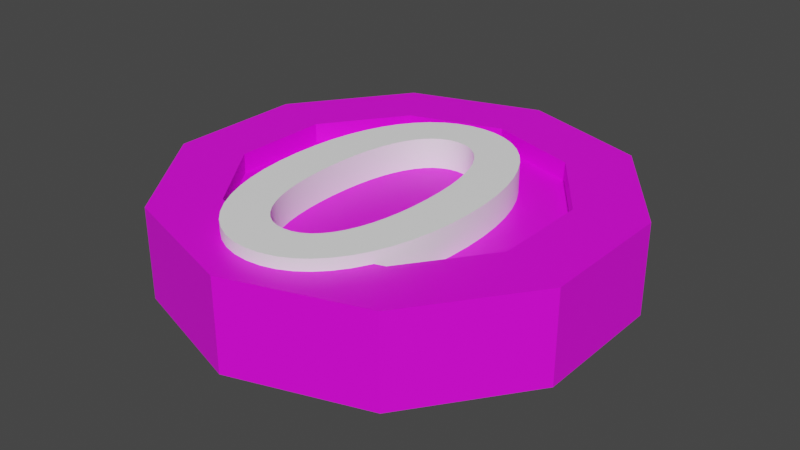 # Source: B-0.blend  (saved by Blender 2.91.10; exported with 4.5.12 LTS)
import bpy
from mathutils import Matrix  # noqa: F401  (used for matrix-valued properties, if any)

bpy.ops.wm.read_factory_settings(use_empty=True)
scene = bpy.context.scene
scene.name = 'Scene'

# ---- collections
col_collection = bpy.data.collections.new('Collection'); scene.collection.children.link(col_collection)

# ---- images (referenced by path relative to the original .blend; pixels are not part of the script)
import os
ASSET_DIR = os.environ.get("B2B_ASSET_DIR", "")  # directory of the original .blend (textures are referenced by path, not embedded)
HERE = os.path.dirname(os.path.abspath(__file__))  # packed textures are extracted next to this script under _unpacked/

def load_image(name, relpath, width, height, colorspace="sRGB"):
    """Load a texture the original file referenced (path relative to the .blend, or extracted next to this script)."""
    p = next((c for c in (os.path.join(HERE, relpath), os.path.join(ASSET_DIR, relpath)) if relpath and os.path.exists(c)), "")
    if p:
        img = bpy.data.images.load(p, check_existing=True)
        img.name = name
    else:  # same state as the original file: an image datablock whose file is absent (Cycles renders it pink)
        img = bpy.data.images.new(name, width, height)
        img.source = "FILE"
        img.filepath = "//" + (relpath or name)
    img.colorspace_settings.name = colorspace
    return img
img_imphenziapalette01_256_gradient_png_001 = load_image('ImphenziaPalette01-256-Gradient.png.001', 'ImphenziaPalette01-256-Gradient.png', 1024, 1024, 'sRGB')

# ---- materials (node trees are filled in below, after node groups)
mat_material_001 = bpy.data.materials.new('Material.001')
mat_material_001.use_transparent_shadow = False
mat_material_002 = bpy.data.materials.new('Material.002')
mat_material_002.use_transparent_shadow = False

# ---- material node trees
mat_material_001.use_nodes = True; mat_material_001.node_tree.nodes.clear()
_N = mat_material_001.node_tree.nodes; _L = mat_material_001.node_tree.links
n0 = _N.new('ShaderNodeOutputMaterial'); n0.name = 'Material Output'; n0.location = (300, 300)
n1 = _N.new('ShaderNodeBsdfPrincipled'); n1.name = 'Principled BSDF'; n1.location = (10, 300)
n1.distribution = 'GGX'
n1.subsurface_method = 'BURLEY'
n1.inputs[3].default_value = 1.45
n1.inputs[27].default_value = (0.0, 0.0, 0.0, 1.0)
n1.inputs[28].default_value = 1.0
n2 = _N.new('ShaderNodeTexImage'); n2.name = 'Image Texture'; n2.location = (-314, 195)
n2.image = img_imphenziapalette01_256_gradient_png_001
n2.interpolation = 'Closest'
_L.new(n1.outputs[0], n0.inputs[0])
_L.new(n2.outputs[0], n1.inputs[0])
n0.is_active_output = True
mat_material_002.use_nodes = True; mat_material_002.node_tree.nodes.clear()
_N = mat_material_002.node_tree.nodes; _L = mat_material_002.node_tree.links
n0 = _N.new('ShaderNodeBsdfPrincipled'); n0.name = 'Principled BSDF'; n0.location = (10, 300)
n0.distribution = 'GGX'
n0.subsurface_method = 'BURLEY'
n0.inputs[0].default_value = (1.0, 1.0, 1.0, 1.0)
n0.inputs[3].default_value = 1.45
n0.inputs[27].default_value = (0.0, 0.0, 0.0, 1.0)
n0.inputs[28].default_value = 1.0
n1 = _N.new('ShaderNodeOutputMaterial'); n1.name = 'Material Output'; n1.location = (300, 300)
_L.new(n0.outputs[0], n1.inputs[0])
n1.is_active_output = True

# ---- world
world_world = bpy.data.worlds.new('World'); scene.world = world_world
world_world.use_nodes = True; world_world.node_tree.nodes.clear()
_N = world_world.node_tree.nodes; _L = world_world.node_tree.links
n0 = _N.new('ShaderNodeOutputWorld'); n0.name = 'World Output'; n0.location = (300, 300)
n1 = _N.new('ShaderNodeBackground'); n1.name = 'Background'; n1.location = (10, 300)
n1.inputs[0].default_value = (0.05088, 0.05088, 0.05088, 1.0)
_L.new(n1.outputs[0], n0.inputs[0])
n0.is_active_output = True
world_world.color = (0.05088, 0.05088, 0.05088)
world_world.use_sun_shadow = False
world_world.sun_shadow_jitter_overblur = 0.0

# ---- meshes
me_cylinder = bpy.data.meshes.new('Cylinder')
me_cylinder.from_pydata([(1.788e-07, 0.2512, -0.07329), (1.788e-07, 0.2512, 0.06985), (0.1476, 0.2032, -0.07329), (0.1476, 0.2032, 0.06985), (0.2389, 0.07761, -0.07329), (0.2389, 0.07761, 0.06985), (0.2389, -0.07761, -0.07329), (0.2389, -0.07761, 0.06985), (0.1476, -0.2032, -0.07329), (0.1476, -0.2032, 0.06985), (1.788e-07, -0.2512, -0.07329), (1.788e-07, -0.2512, 0.06985), (-0.1476, -0.2032, -0.07329), (-0.1476, -0.2032, 0.06985), (-0.2389, -0.07761, -0.07329), (-0.2389, -0.07761, 0.06985), (-0.2389, 0.07761, -0.07329), (-0.2389, 0.07761, 0.06985), (-0.1476, 0.2032, -0.07329), (-0.1476, 0.2032, 0.06985), (0.2094, 0.2883, 0.06985), (2.086e-07, 0.3563, 0.06985), (0.3389, 0.1101, 0.06985), (0.3389, -0.1101, 0.06985), (0.2094, -0.2883, 0.06985), (1.788e-07, -0.3563, 0.06985), (-0.2094, -0.2883, 0.06985), (-0.3389, -0.1101, 0.06985), (-0.3389, 0.1101, 0.06985), (-0.2094, 0.2883, 0.06985), (0.1476, 0.2032, 0.03985), (1.788e-07, 0.2512, 0.03985), (0.2389, 0.07761, 0.03985), (0.2389, -0.07761, 0.03985), (0.1476, -0.2032, 0.03985), (1.788e-07, -0.2512, 0.03985), (-0.1476, -0.2032, 0.03985), (-0.2389, -0.07761, 0.03985), (-0.2389, 0.07761, 0.03985), (-0.1476, 0.2032, 0.03985), (0.01427, 0.3517, -0.05829), (0.01427, 0.3517, 0.05485), (0.1952, 0.2929, 0.05485), (0.1952, 0.2929, -0.05829), (0.2182, 0.2761, -0.05829), (0.2182, 0.2761, 0.05485), (0.3301, 0.1222, 0.05485), (0.3301, 0.1222, -0.05829), (0.3389, 0.0951, -0.05829), (0.3389, 0.0951, 0.05485), (0.3389, -0.09511, 0.05485), (0.3389, -0.09511, -0.05829), (0.3301, -0.1222, -0.05829), (0.3301, -0.1222, 0.05485), (0.2182, -0.2761, 0.05485), (0.2182, -0.2761, -0.05829), (0.1952, -0.2929, -0.05829), (0.1952, -0.2929, 0.05485), (0.01427, -0.3517, 0.05485), (0.01427, -0.3517, -0.05829), (-0.01427, -0.3517, -0.05829), (-0.01427, -0.3517, 0.05485), (-0.1952, -0.2929, 0.05485), (-0.1952, -0.2929, -0.05829), (-0.2182, -0.2761, -0.05829), (-0.2182, -0.2761, 0.05485), (-0.3301, -0.1222, 0.05485), (-0.3301, -0.1222, -0.05829), (-0.3389, -0.09511, -0.05829), (-0.3389, -0.09511, 0.05485), (-0.3389, 0.0951, 0.05485), (-0.3389, 0.0951, -0.05829), (-0.3301, 0.1222, -0.05829), (-0.3301, 0.1222, 0.05485), (-0.2182, 0.2761, 0.05485), (-0.2182, 0.2761, -0.05829), (-0.1952, 0.2929, -0.05829), (-0.1952, 0.2929, 0.05485), (-0.01427, 0.3517, 0.05485), (-0.01427, 0.3517, -0.05829), (2.086e-07, 0.3563, -0.07329), (0.2094, 0.2883, -0.07329), (0.3389, 0.1101, -0.07329), (0.3389, -0.1101, -0.07329), (0.2094, -0.2883, -0.07329), (1.788e-07, -0.3563, -0.07329), (-0.2094, -0.2883, -0.07329), (-0.3389, -0.1101, -0.07329), (-0.3389, 0.1101, -0.07329), (-0.2094, 0.2883, -0.07329), (1.788e-07, 0.2512, -0.02801), (0.1476, 0.2032, -0.02801), (0.2389, 0.07761, -0.02801), (0.2389, -0.07761, -0.02801), (0.1476, -0.2032, -0.02801), (1.788e-07, -0.2512, -0.02801), (-0.1476, -0.2032, -0.02801), (-0.2389, -0.07761, -0.02801), (-0.2389, 0.07761, -0.02801), (-0.1476, 0.2032, -0.02801), (0.1419, 0.2208, -0.07329), (0.015, 0.2621, -0.07329), (0.015, 0.3357, -0.07329), (0.1852, 0.2804, -0.07329), (0.2446, 0.09525, -0.07329), (0.1662, 0.2032, -0.07329), (0.2094, 0.2627, -0.07329), (0.3146, 0.118, -0.07329), (0.2539, -0.06671, -0.07329), (0.2539, 0.06671, -0.07329), (0.3239, 0.08946, -0.07329), (0.3239, -0.08946, -0.07329), (0.1662, -0.2032, -0.07329), (0.2446, -0.09525, -0.07329), (0.3146, -0.118, -0.07329), (0.2094, -0.2627, -0.07329), (0.015, -0.2621, -0.07329), (0.1419, -0.2208, -0.07329), (0.1852, -0.2804, -0.07329), (0.015, -0.3357, -0.07329), (-0.1419, -0.2208, -0.07329), (-0.015, -0.2621, -0.07329), (-0.015, -0.3357, -0.07329), (-0.1852, -0.2804, -0.07329), (-0.2446, -0.09525, -0.07329), (-0.1662, -0.2032, -0.07329), (-0.2094, -0.2627, -0.07329), (-0.3146, -0.118, -0.07329), (-0.2539, 0.06671, -0.07329), (-0.2539, -0.06672, -0.07329), (-0.3239, -0.08946, -0.07329), (-0.3239, 0.08946, -0.07329), (-0.1662, 0.2032, -0.07329), (-0.2446, 0.09525, -0.07329), (-0.3146, 0.118, -0.07329), (-0.2094, 0.2627, -0.07329), (-0.015, 0.2621, -0.07329), (-0.1419, 0.2208, -0.07329), (-0.1852, 0.2804, -0.07329), (-0.015, 0.3357, -0.07329)], [], [(40, 41, 42, 43), (44, 45, 46, 47), (48, 49, 50, 51), (52, 53, 54, 55), (56, 57, 58, 59), (60, 61, 62, 63), (64, 65, 66, 67), (68, 69, 70, 71), (11, 9, 34, 35), (72, 73, 74, 75), (76, 77, 78, 79), (12, 14, 97, 96), (1, 3, 20, 21), (3, 5, 22, 20), (5, 7, 23, 22), (7, 9, 24, 23), (9, 11, 25, 24), (11, 13, 26, 25), (13, 15, 27, 26), (15, 17, 28, 27), (17, 19, 29, 28), (19, 1, 21, 29), (30, 31, 39, 38, 37, 36, 35, 34, 33, 32), (5, 3, 30, 32), (19, 17, 38, 39), (13, 11, 35, 36), (7, 5, 32, 33), (1, 19, 39, 31), (15, 13, 36, 37), (9, 7, 33, 34), (3, 1, 31, 30), (17, 15, 37, 38), (80, 21, 41, 40), (21, 20, 42, 41), (20, 81, 43, 42), (81, 80, 40, 43), (81, 20, 45, 44), (20, 22, 46, 45), (22, 82, 47, 46), (82, 81, 44, 47), (82, 22, 49, 48), (22, 23, 50, 49), (23, 83, 51, 50), (83, 82, 48, 51), (83, 23, 53, 52), (23, 24, 54, 53), (24, 84, 55, 54), (84, 83, 52, 55), (84, 24, 57, 56), (24, 25, 58, 57), (25, 85, 59, 58), (85, 84, 56, 59), (85, 25, 61, 60), (25, 26, 62, 61), (26, 86, 63, 62), (86, 85, 60, 63), (86, 26, 65, 64), (26, 27, 66, 65), (27, 87, 67, 66), (87, 86, 64, 67), (87, 27, 69, 68), (27, 28, 70, 69), (28, 88, 71, 70), (88, 87, 68, 71), (88, 28, 73, 72), (28, 29, 74, 73), (29, 89, 75, 74), (89, 88, 72, 75), (89, 29, 77, 76), (29, 21, 78, 77), (21, 80, 79, 78), (80, 89, 76, 79), (100, 101, 102, 103), (104, 105, 106, 107), (108, 109, 110, 111), (112, 113, 114, 115), (116, 117, 118, 119), (120, 121, 122, 123), (124, 125, 126, 127), (128, 129, 130, 131), (132, 133, 134, 135), (136, 137, 138, 139), (90, 91, 92, 93, 94, 95, 96, 97, 98, 99), (6, 8, 94, 93), (0, 2, 91, 90), (14, 16, 98, 97), (8, 10, 95, 94), (2, 4, 92, 91), (16, 18, 99, 98), (10, 12, 96, 95), (4, 6, 93, 92), (18, 0, 90, 99), (2, 0, 101, 100), (0, 80, 102, 101), (80, 81, 103, 102), (81, 2, 100, 103), (4, 2, 105, 104), (2, 81, 106, 105), (81, 82, 107, 106), (82, 4, 104, 107), (6, 4, 109, 108), (4, 82, 110, 109), (82, 83, 111, 110), (83, 6, 108, 111), (8, 6, 113, 112), (6, 83, 114, 113), (83, 84, 115, 114), (84, 8, 112, 115), (10, 8, 117, 116), (8, 84, 118, 117), (84, 85, 119, 118), (85, 10, 116, 119), (12, 10, 121, 120), (10, 85, 122, 121), (85, 86, 123, 122), (86, 12, 120, 123), (14, 12, 125, 124), (12, 86, 126, 125), (86, 87, 127, 126), (87, 14, 124, 127), (16, 14, 129, 128), (14, 87, 130, 129), (87, 88, 131, 130), (88, 16, 128, 131), (18, 16, 133, 132), (16, 88, 134, 133), (88, 89, 135, 134), (89, 18, 132, 135), (0, 18, 137, 136), (18, 89, 138, 137), (89, 80, 139, 138), (80, 0, 136, 139)])
_uv = me_cylinder.uv_layers.new(name='UVMap')
_uv.uv.foreach_set('vector', [0.4537, 0.8666, 0.4537, 0.8666, 0.4537, 0.8666, 0.4537, 0.8666, 0.4537, 0.8666, 0.4537, 0.8666, 0.4537, 0.8666, 0.4537, 0.8666, 0.4537, 0.8666, 0.4537, 0.8666, 0.4537, 0.8666, 0.4537, 0.8666, 0.4537, 0.8666, 0.4537, 0.8666, 0.4537, 0.8666, 0.4537, 0.8666, 0.4537, 0.8666, 0.4537, 0.8666, 0.4537, 0.8666, 0.4537, 0.8666, 0.4537, 0.8666, 0.4537, 0.8666, 0.4537, 0.8666, 0.4537, 0.8666, 0.4537, 0.8666, 0.4537, 0.8666, 0.4537, 0.8666, 0.4537, 0.8666, 0.4537, 0.8666, 0.4537, 0.8666, 0.4537, 0.8666, 0.4537, 0.8666, 0.4537, 0.8666, 0.4537, 0.8666, 0.4537, 0.8666, 0.4537, 0.8666, 0.4537, 0.8666, 0.4537, 0.8666, 0.4537, 0.8666, 0.4537, 0.8666, 0.4537, 0.8666, 0.4537, 0.8666, 0.4537, 0.8666, 0.4537, 0.8666, 0.9839, 0.9038, 0.9839, 0.9038, 0.9839, 0.9038, 0.9839, 0.9038, 0.4537, 0.8666, 0.4537, 0.8666, 0.4537, 0.8666, 0.4537, 0.8666, 0.4537, 0.8666, 0.4537, 0.8666, 0.4537, 0.8666, 0.4537, 0.8666, 0.4537, 0.8666, 0.4537, 0.8666, 0.4537, 0.8666, 0.4537, 0.8666, 0.4537, 0.8666, 0.4537, 0.8666, 0.4537, 0.8666, 0.4537, 0.8666, 0.4537, 0.8666, 0.4537, 0.8666, 0.4537, 0.8666, 0.4537, 0.8666, 0.4537, 0.8666, 0.4537, 0.8666, 0.4537, 0.8666, 0.4537, 0.8666, 0.4537, 0.8666, 0.4537, 0.8666, 0.4537, 0.8666, 0.4537, 0.8666, 0.4537, 0.8666, 0.4537, 0.8666, 0.4537, 0.8666, 0.4537, 0.8666, 0.4537, 0.8666, 0.4537, 0.8666, 0.4537, 0.8666, 0.4537, 0.8666, 0.4537, 0.8666, 0.4537, 0.8666, 0.4537, 0.8666, 0.4537, 0.8666, 0.4537, 0.8666, 0.4537, 0.8666, 0.4537, 0.8666, 0.4537, 0.8666, 0.4537, 0.8666, 0.4537, 0.8666, 0.4537, 0.8666, 0.4537, 0.8666, 0.4537, 0.8666, 0.4537, 0.8666, 0.4537, 0.8666, 0.4537, 0.8666, 0.4537, 0.8666, 0.4537, 0.8666, 0.4537, 0.8666, 0.4537, 0.8666, 0.4537, 0.8666, 0.4537, 0.8666, 0.4537, 0.8666, 0.4537, 0.8666, 0.4537, 0.8666, 0.4537, 0.8666, 0.4537, 0.8666, 0.4537, 0.8666, 0.4537, 0.8666, 0.4537, 0.8666, 0.4537, 0.8666, 0.4537, 0.8666, 0.4537, 0.8666, 0.4537, 0.8666, 0.4537, 0.8666, 0.4537, 0.8666, 0.4537, 0.8666, 0.4537, 0.8666, 0.4537, 0.8666, 0.4537, 0.8666, 0.4537, 0.8666, 0.4537, 0.8666, 0.4537, 0.8666, 0.4537, 0.8666, 0.4537, 0.8666, 0.4537, 0.8666, 0.4537, 0.8666, 0.4537, 0.8666, 0.4537, 0.8666, 0.4537, 0.8666, 0.4537, 0.8666, 0.4537, 0.8666, 0.4537, 0.8666, 0.4537, 0.8666, 0.4537, 0.8666, 0.4537, 0.8666, 0.4537, 0.8666, 0.4537, 0.8666, 0.4537, 0.8666, 0.4537, 0.8666, 0.4537, 0.8666, 0.4537, 0.8666, 0.4537, 0.8666, 0.4537, 0.8666, 0.4537, 0.8666, 0.4537, 0.8666, 0.4537, 0.8666, 0.4537, 0.8666, 0.4537, 0.8666, 0.4537, 0.8666, 0.4537, 0.8666, 0.4537, 0.8666, 0.4537, 0.8666, 0.4537, 0.8666, 0.4537, 0.8666, 0.4537, 0.8666, 0.4537, 0.8666, 0.4537, 0.8666, 0.4537, 0.8666, 0.4537, 0.8666, 0.4537, 0.8666, 0.4537, 0.8666, 0.4537, 0.8666, 0.4537, 0.8666, 0.4537, 0.8666, 0.4537, 0.8666, 0.4537, 0.8666, 0.4537, 0.8666, 0.4537, 0.8666, 0.4537, 0.8666, 0.4537, 0.8666, 0.4537, 0.8666, 0.4537, 0.8666, 0.4537, 0.8666, 0.4537, 0.8666, 0.4537, 0.8666, 0.4537, 0.8666, 0.4537, 0.8666, 0.4537, 0.8666, 0.4537, 0.8666, 0.4537, 0.8666, 0.4537, 0.8666, 0.4537, 0.8666, 0.4537, 0.8666, 0.4537, 0.8666, 0.4537, 0.8666, 0.4537, 0.8666, 0.4537, 0.8666, 0.4537, 0.8666, 0.4537, 0.8666, 0.4537, 0.8666, 0.4537, 0.8666, 0.4537, 0.8666, 0.4537, 0.8666, 0.4537, 0.8666, 0.4537, 0.8666, 0.4537, 0.8666, 0.4537, 0.8666, 0.4537, 0.8666, 0.4537, 0.8666, 0.4537, 0.8666, 0.4537, 0.8666, 0.4537, 0.8666, 0.4537, 0.8666, 0.4537, 0.8666, 0.4537, 0.8666, 0.4537, 0.8666, 0.4537, 0.8666, 0.4537, 0.8666, 0.4537, 0.8666, 0.4537, 0.8666, 0.4537, 0.8666, 0.4537, 0.8666, 0.4537, 0.8666, 0.4537, 0.8666, 0.4537, 0.8666, 0.4537, 0.8666, 0.4537, 0.8666, 0.4537, 0.8666, 0.4537, 0.8666, 0.4537, 0.8666, 0.4537, 0.8666, 0.4537, 0.8666, 0.4537, 0.8666, 0.4537, 0.8666, 0.4537, 0.8666, 0.4537, 0.8666, 0.4537, 0.8666, 0.4537, 0.8666, 0.4537, 0.8666, 0.4537, 0.8666, 0.4537, 0.8666, 0.4537, 0.8666, 0.4537, 0.8666, 0.4661, 0.8573, 0.4661, 0.8573, 0.4661, 0.8573, 0.4661, 0.8573, 0.4537, 0.8666, 0.4537, 0.8666, 0.4537, 0.8666, 0.4537, 0.8666, 0.4661, 0.8573, 0.4661, 0.8573, 0.4661, 0.8573, 0.4661, 0.8573, 0.4537, 0.8666, 0.4537, 0.8666, 0.4537, 0.8666, 0.4537, 0.8666, 0.4537, 0.8666, 0.4537, 0.8666, 0.4537, 0.8666, 0.4537, 0.8666, 0.4537, 0.8666, 0.4537, 0.8666, 0.4537, 0.8666, 0.4537, 0.8666, 0.4537, 0.8666, 0.4537, 0.8666, 0.4537, 0.8666, 0.4537, 0.8666, 0.4537, 0.8666, 0.4537, 0.8666, 0.4537, 0.8666, 0.4537, 0.8666, 0.4537, 0.8666, 0.4537, 0.8666, 0.4537, 0.8666, 0.4537, 0.8666, 0.4537, 0.8666, 0.4537, 0.8666, 0.4537, 0.8666, 0.4537, 0.8666, 0.4537, 0.8666, 0.4537, 0.8666, 0.4537, 0.8666, 0.4537, 0.8666, 0.4537, 0.8666, 0.4537, 0.8666, 0.4537, 0.8666, 0.4537, 0.8666, 0.4537, 0.8666, 0.4537, 0.8666, 0.4537, 0.8666, 0.4537, 0.8666, 0.4537, 0.8666, 0.4537, 0.8666, 0.4537, 0.8666, 0.4537, 0.8666, 0.03826, 0.9782, 0.03826, 0.9782, 0.03826, 0.9782, 0.03826, 0.9782, 0.03826, 0.9782, 0.03826, 0.9782, 0.03826, 0.9782, 0.03826, 0.9782, 0.03826, 0.9782, 0.03826, 0.9782, 0.03826, 0.9782, 0.03826, 0.9782, 0.03826, 0.9782, 0.03826, 0.9782, 0.03826, 0.9782, 0.03826, 0.9782, 0.03826, 0.9782, 0.03826, 0.9782, 0.03826, 0.9782, 0.03826, 0.9782, 0.03826, 0.9782, 0.03826, 0.9782, 0.03826, 0.9782, 0.03826, 0.9782, 0.03826, 0.9782, 0.03826, 0.9782, 0.03826, 0.9782, 0.03826, 0.9782, 0.03826, 0.9782, 0.03826, 0.9782, 0.03826, 0.9782, 0.03826, 0.9782, 0.03826, 0.9782, 0.03826, 0.9782, 0.03826, 0.9782, 0.03826, 0.9782, 0.03826, 0.9782, 0.03826, 0.9782, 0.03826, 0.9782, 0.03826, 0.9782, 0.4537, 0.8666, 0.4537, 0.8666, 0.4537, 0.8666, 0.4537, 0.8666, 0.4537, 0.8666, 0.4537, 0.8666, 0.4537, 0.8666, 0.4537, 0.8666, 0.4537, 0.8666, 0.4537, 0.8666, 0.9839, 0.9038, 0.9839, 0.9038, 0.9839, 0.9038, 0.9839, 0.9038, 0.9839, 0.9038, 0.9839, 0.9038, 0.9839, 0.9038, 0.9839, 0.9038, 0.9839, 0.9038, 0.9839, 0.9038, 0.9839, 0.9038, 0.9839, 0.9038, 0.9839, 0.9038, 0.9839, 0.9038, 0.9839, 0.9038, 0.9839, 0.9038, 0.9839, 0.9038, 0.9839, 0.9038, 0.9839, 0.9038, 0.9839, 0.9038, 0.9839, 0.9038, 0.9839, 0.9038, 0.9839, 0.9038, 0.9839, 0.9038, 0.9839, 0.9038, 0.9839, 0.9038, 0.9839, 0.9038, 0.9839, 0.9038, 0.9839, 0.9038, 0.9839, 0.9038, 0.9839, 0.9038, 0.9839, 0.9038, 0.9839, 0.9038, 0.9839, 0.9038, 0.9839, 0.9038, 0.9839, 0.9038, 0.4537, 0.8666, 0.4537, 0.8666, 0.4537, 0.8666, 0.4537, 0.8666, 0.4537, 0.8666, 0.4537, 0.8666, 0.4537, 0.8666, 0.4537, 0.8666, 0.4537, 0.8666, 0.4537, 0.8666, 0.4537, 0.8666, 0.4537, 0.8666, 0.4537, 0.8666, 0.4537, 0.8666, 0.4537, 0.8666, 0.4537, 0.8666, 0.4537, 0.8666, 0.4537, 0.8666, 0.4537, 0.8666, 0.4537, 0.8666, 0.4537, 0.8666, 0.4537, 0.8666, 0.4537, 0.8666, 0.4537, 0.8666, 0.4537, 0.8666, 0.4537, 0.8666, 0.4537, 0.8666, 0.4537, 0.8666, 0.4537, 0.8666, 0.4537, 0.8666, 0.4537, 0.8666, 0.4537, 0.8666, 0.4537, 0.8666, 0.4537, 0.8666, 0.4537, 0.8666, 0.4537, 0.8666, 0.4537, 0.8666, 0.4537, 0.8666, 0.4537, 0.8666, 0.4537, 0.8666, 0.4537, 0.8666, 0.4537, 0.8666, 0.4537, 0.8666, 0.4537, 0.8666, 0.4537, 0.8666, 0.4537, 0.8666, 0.4537, 0.8666, 0.4537, 0.8666, 0.4537, 0.8666, 0.4537, 0.8666, 0.4537, 0.8666, 0.4537, 0.8666, 0.4537, 0.8666, 0.4537, 0.8666, 0.4537, 0.8666, 0.4537, 0.8666, 0.4537, 0.8666, 0.4537, 0.8666, 0.4537, 0.8666, 0.4537, 0.8666, 0.4537, 0.8666, 0.4537, 0.8666, 0.4537, 0.8666, 0.4537, 0.8666, 0.4537, 0.8666, 0.4537, 0.8666, 0.4537, 0.8666, 0.4537, 0.8666, 0.4537, 0.8666, 0.4537, 0.8666, 0.4537, 0.8666, 0.4537, 0.8666, 0.4537, 0.8666, 0.4537, 0.8666, 0.4537, 0.8666, 0.4537, 0.8666, 0.4537, 0.8666, 0.4537, 0.8666, 0.4537, 0.8666, 0.4537, 0.8666, 0.4537, 0.8666, 0.4537, 0.8666, 0.4537, 0.8666, 0.4537, 0.8666, 0.4537, 0.8666, 0.4537, 0.8666, 0.4537, 0.8666, 0.4537, 0.8666, 0.4537, 0.8666, 0.4537, 0.8666, 0.4537, 0.8666, 0.4537, 0.8666, 0.4537, 0.8666, 0.4537, 0.8666, 0.4537, 0.8666, 0.4537, 0.8666, 0.4537, 0.8666, 0.4537, 0.8666, 0.4537, 0.8666, 0.4537, 0.8666, 0.4537, 0.8666, 0.4537, 0.8666, 0.4537, 0.8666, 0.4537, 0.8666, 0.4537, 0.8666, 0.4537, 0.8666, 0.4537, 0.8666, 0.4537, 0.8666, 0.4537, 0.8666, 0.4537, 0.8666, 0.4537, 0.8666, 0.4537, 0.8666, 0.4537, 0.8666, 0.4537, 0.8666, 0.4537, 0.8666, 0.4537, 0.8666, 0.4537, 0.8666, 0.4537, 0.8666, 0.4537, 0.8666, 0.4537, 0.8666, 0.4537, 0.8666, 0.4537, 0.8666, 0.4537, 0.8666, 0.4537, 0.8666, 0.4537, 0.8666, 0.4537, 0.8666, 0.4537, 0.8666, 0.4537, 0.8666, 0.4537, 0.8666, 0.4537, 0.8666, 0.4537, 0.8666, 0.4537, 0.8666, 0.4537, 0.8666, 0.4537, 0.8666, 0.4537, 0.8666, 0.4537, 0.8666, 0.4537, 0.8666, 0.4537, 0.8666, 0.4537, 0.8666, 0.4537, 0.8666, 0.4537, 0.8666, 0.4537, 0.8666, 0.4537, 0.8666, 0.4537, 0.8666, 0.4537, 0.8666, 0.4537, 0.8666, 0.4537, 0.8666, 0.4537, 0.8666, 0.4537, 0.8666, 0.4537, 0.8666, 0.4537, 0.8666, 0.4537, 0.8666, 0.4537, 0.8666, 0.4537, 0.8666, 0.4537, 0.8666, 0.4537, 0.8666, 0.4537, 0.8666, 0.4537, 0.8666, 0.4537, 0.8666, 0.4537, 0.8666])
me_cylinder.materials.append(mat_material_001)
me_cylinder.use_remesh_fix_poles = True
me_cylinder.use_remesh_preserve_attributes = False
me_cylinder.use_mirror_vertex_groups = False
me_cylinder.update()

# ---- curves / text
txt_text = bpy.data.curves.new('Text', 'FONT')
txt_text.dimensions = '2D'
txt_text.body = '0'
txt_text.materials.append(mat_material_002)
txt_text.use_path_clamp = True
txt_text.extrude = 0.1
txt_text.align_x = 'CENTER'
txt_text.align_y = 'CENTER'
txt_text.offset_x = -0.002856
txt_text.offset_y = 0.02823

# ---- objects
ob_cylinder = bpy.data.objects.new('Cylinder', me_cylinder)
ob_text = bpy.data.objects.new('Text', txt_text)

# ---- transforms, parenting, visibility, modifiers, constraints
ob_cylinder.location = (-0.4991, 0.4985, 0.08877)
ob_cylinder.lineart.crease_threshold = 0.0
ob_text.location = (-0.4966, 0.4942, 0.1514)
ob_text.rotation_euler = (0.0, 0.0, 3.142)
ob_text.scale = (0.7115, 0.7115, 0.2515)
ob_text.lineart.crease_threshold = 0.0

# ---- collection membership
col_collection.objects.link(ob_cylinder)
col_collection.objects.link(ob_text)

# ---- scene / render settings (as saved in the file)
scene.frame_start = 1; scene.frame_end = 250; scene.frame_set(1)
scene.render.engine = 'BLENDER_EEVEE_NEXT'
scene.cycles.use_denoising = False
scene.cycles.samples = 128
scene.cycles.sampling_pattern = 'TABULATED_SOBOL'
scene.cycles.use_adaptive_sampling = False
scene.cycles.use_light_tree = False
scene.view_settings.view_transform = 'Filmic'
bpy.context.view_layer.update()

# ---- added for rendering (the .blend has no active camera and no usable light): camera, sun
cam_auto = bpy.data.cameras.new('AutoCamera')
cam_auto.lens = 50.0
cam_auto.sensor_width = 36.0
cam_auto.clip_end = 1000.0
ob_auto_camera = bpy.data.objects.new('AutoCamera', cam_auto)
scene.collection.objects.link(ob_auto_camera)
ob_auto_camera.location = (0.420419, -0.604909, 0.822643)
ob_auto_camera.rotation_euler = (1.09748, -7.21219e-08, 0.694738)
scene.camera = ob_auto_camera
light_auto_sun = bpy.data.lights.new('AutoSun', 'SUN')
light_auto_sun.energy = 3.0
light_auto_sun.angle = 0.0523599
ob_auto_sun = bpy.data.objects.new('AutoSun', light_auto_sun)
scene.collection.objects.link(ob_auto_sun)
ob_auto_sun.rotation_euler = (0.872665, 0.174533, 0.523599)
bpy.context.view_layer.update()
